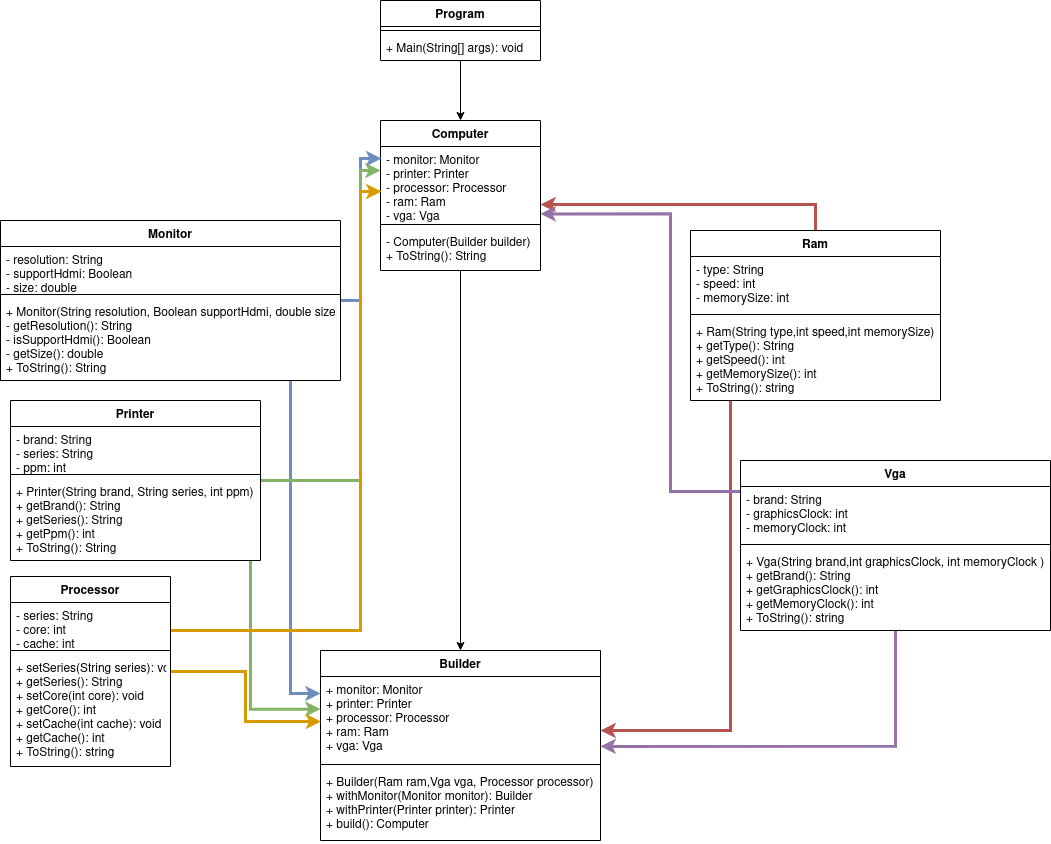

The diagram above was exported from draw.io. Its source (the exported page's mxGraphModel, read from the mxfile embedded in the PNG):
<mxGraphModel dx="1447" dy="732" grid="1" gridSize="10" guides="1" tooltips="1" connect="1" arrows="1" fold="1" page="1" pageScale="1" pageWidth="850" pageHeight="1100" math="0" shadow="0">
  <root>
    <mxCell id="0" />
    <mxCell id="1" parent="0" />
    <mxCell id="rv-rKXXmiLKdOgHOUZvM-48" style="edgeStyle=orthogonalEdgeStyle;rounded=0;orthogonalLoop=1;jettySize=auto;html=1;entryX=0.5;entryY=0;entryDx=0;entryDy=0;" edge="1" parent="1" source="rv-rKXXmiLKdOgHOUZvM-1" target="rv-rKXXmiLKdOgHOUZvM-5">
      <mxGeometry relative="1" as="geometry" />
    </mxCell>
    <mxCell id="rv-rKXXmiLKdOgHOUZvM-1" value="Program" style="swimlane;fontStyle=1;align=center;verticalAlign=top;childLayout=stackLayout;horizontal=1;startSize=26;horizontalStack=0;resizeParent=1;resizeParentMax=0;resizeLast=0;collapsible=1;marginBottom=0;" vertex="1" parent="1">
      <mxGeometry x="390" y="30" width="160" height="60" as="geometry">
        <mxRectangle x="410" y="50" width="80" height="26" as="alternateBounds" />
      </mxGeometry>
    </mxCell>
    <mxCell id="rv-rKXXmiLKdOgHOUZvM-3" value="" style="line;strokeWidth=1;fillColor=none;align=left;verticalAlign=middle;spacingTop=-1;spacingLeft=3;spacingRight=3;rotatable=0;labelPosition=right;points=[];portConstraint=eastwest;" vertex="1" parent="rv-rKXXmiLKdOgHOUZvM-1">
      <mxGeometry y="26" width="160" height="8" as="geometry" />
    </mxCell>
    <mxCell id="rv-rKXXmiLKdOgHOUZvM-4" value="+ Main(String[] args): void" style="text;strokeColor=none;fillColor=none;align=left;verticalAlign=top;spacingLeft=4;spacingRight=4;overflow=hidden;rotatable=0;points=[[0,0.5],[1,0.5]];portConstraint=eastwest;" vertex="1" parent="rv-rKXXmiLKdOgHOUZvM-1">
      <mxGeometry y="34" width="160" height="26" as="geometry" />
    </mxCell>
    <mxCell id="rv-rKXXmiLKdOgHOUZvM-15" style="edgeStyle=orthogonalEdgeStyle;rounded=0;orthogonalLoop=1;jettySize=auto;html=1;" edge="1" parent="1" source="rv-rKXXmiLKdOgHOUZvM-5" target="rv-rKXXmiLKdOgHOUZvM-9">
      <mxGeometry relative="1" as="geometry" />
    </mxCell>
    <mxCell id="rv-rKXXmiLKdOgHOUZvM-5" value="Computer" style="swimlane;fontStyle=1;align=center;verticalAlign=top;childLayout=stackLayout;horizontal=1;startSize=26;horizontalStack=0;resizeParent=1;resizeParentMax=0;resizeLast=0;collapsible=1;marginBottom=0;" vertex="1" parent="1">
      <mxGeometry x="390" y="150" width="160" height="150" as="geometry">
        <mxRectangle x="390" y="150" width="90" height="26" as="alternateBounds" />
      </mxGeometry>
    </mxCell>
    <mxCell id="rv-rKXXmiLKdOgHOUZvM-6" value="- monitor: Monitor&#10;- printer: Printer&#10;- processor: Processor&#10;- ram: Ram&#10;- vga: Vga&#10;" style="text;strokeColor=none;fillColor=none;align=left;verticalAlign=top;spacingLeft=4;spacingRight=4;overflow=hidden;rotatable=0;points=[[0,0.5],[1,0.5]];portConstraint=eastwest;" vertex="1" parent="rv-rKXXmiLKdOgHOUZvM-5">
      <mxGeometry y="26" width="160" height="74" as="geometry" />
    </mxCell>
    <mxCell id="rv-rKXXmiLKdOgHOUZvM-7" value="" style="line;strokeWidth=1;fillColor=none;align=left;verticalAlign=middle;spacingTop=-1;spacingLeft=3;spacingRight=3;rotatable=0;labelPosition=right;points=[];portConstraint=eastwest;" vertex="1" parent="rv-rKXXmiLKdOgHOUZvM-5">
      <mxGeometry y="100" width="160" height="8" as="geometry" />
    </mxCell>
    <mxCell id="rv-rKXXmiLKdOgHOUZvM-8" value="- Computer(Builder builder)&#10;+ ToString(): String&#10;" style="text;strokeColor=none;fillColor=none;align=left;verticalAlign=top;spacingLeft=4;spacingRight=4;overflow=hidden;rotatable=0;points=[[0,0.5],[1,0.5]];portConstraint=eastwest;" vertex="1" parent="rv-rKXXmiLKdOgHOUZvM-5">
      <mxGeometry y="108" width="160" height="42" as="geometry" />
    </mxCell>
    <mxCell id="rv-rKXXmiLKdOgHOUZvM-9" value="Builder" style="swimlane;fontStyle=1;align=center;verticalAlign=top;childLayout=stackLayout;horizontal=1;startSize=26;horizontalStack=0;resizeParent=1;resizeParentMax=0;resizeLast=0;collapsible=1;marginBottom=0;" vertex="1" parent="1">
      <mxGeometry x="330" y="680" width="280" height="190" as="geometry">
        <mxRectangle x="435" y="580" width="70" height="26" as="alternateBounds" />
      </mxGeometry>
    </mxCell>
    <mxCell id="rv-rKXXmiLKdOgHOUZvM-10" value="+ monitor: Monitor&#10;+ printer: Printer&#10;+ processor: Processor&#10;+ ram: Ram&#10;+ vga: Vga&#10;&#10;&#10;" style="text;strokeColor=none;fillColor=none;align=left;verticalAlign=top;spacingLeft=4;spacingRight=4;overflow=hidden;rotatable=0;points=[[0,0.5],[1,0.5]];portConstraint=eastwest;" vertex="1" parent="rv-rKXXmiLKdOgHOUZvM-9">
      <mxGeometry y="26" width="280" height="84" as="geometry" />
    </mxCell>
    <mxCell id="rv-rKXXmiLKdOgHOUZvM-11" value="" style="line;strokeWidth=1;fillColor=none;align=left;verticalAlign=middle;spacingTop=-1;spacingLeft=3;spacingRight=3;rotatable=0;labelPosition=right;points=[];portConstraint=eastwest;" vertex="1" parent="rv-rKXXmiLKdOgHOUZvM-9">
      <mxGeometry y="110" width="280" height="8" as="geometry" />
    </mxCell>
    <mxCell id="rv-rKXXmiLKdOgHOUZvM-12" value="+ Builder(Ram ram,Vga vga, Processor processor)&#10;+ withMonitor(Monitor monitor): Builder&#10;+ withPrinter(Printer printer): Printer&#10;+ build(): Computer&#10;&#10;&#10;&#10;" style="text;strokeColor=none;fillColor=none;align=left;verticalAlign=top;spacingLeft=4;spacingRight=4;overflow=hidden;rotatable=0;points=[[0,0.5],[1,0.5]];portConstraint=eastwest;" vertex="1" parent="rv-rKXXmiLKdOgHOUZvM-9">
      <mxGeometry y="118" width="280" height="72" as="geometry" />
    </mxCell>
    <mxCell id="rv-rKXXmiLKdOgHOUZvM-36" style="edgeStyle=orthogonalEdgeStyle;rounded=0;orthogonalLoop=1;jettySize=auto;html=1;entryX=0.006;entryY=0.162;entryDx=0;entryDy=0;entryPerimeter=0;fillColor=#dae8fc;strokeColor=#6c8ebf;strokeWidth=3;" edge="1" parent="1" source="rv-rKXXmiLKdOgHOUZvM-16" target="rv-rKXXmiLKdOgHOUZvM-6">
      <mxGeometry relative="1" as="geometry" />
    </mxCell>
    <mxCell id="rv-rKXXmiLKdOgHOUZvM-43" style="edgeStyle=orthogonalEdgeStyle;rounded=0;orthogonalLoop=1;jettySize=auto;html=1;entryX=0;entryY=0.202;entryDx=0;entryDy=0;entryPerimeter=0;fillColor=#dae8fc;strokeColor=#6c8ebf;jumpSize=6;strokeWidth=3;" edge="1" parent="1" source="rv-rKXXmiLKdOgHOUZvM-16" target="rv-rKXXmiLKdOgHOUZvM-10">
      <mxGeometry relative="1" as="geometry">
        <Array as="points">
          <mxPoint x="300" y="723" />
        </Array>
      </mxGeometry>
    </mxCell>
    <mxCell id="rv-rKXXmiLKdOgHOUZvM-16" value="Monitor" style="swimlane;fontStyle=1;align=center;verticalAlign=top;childLayout=stackLayout;horizontal=1;startSize=26;horizontalStack=0;resizeParent=1;resizeParentMax=0;resizeLast=0;collapsible=1;marginBottom=0;" vertex="1" parent="1">
      <mxGeometry x="10" y="250" width="340" height="160" as="geometry">
        <mxRectangle x="220" y="340" width="80" height="26" as="alternateBounds" />
      </mxGeometry>
    </mxCell>
    <mxCell id="rv-rKXXmiLKdOgHOUZvM-17" value="- resolution: String&#10;- supportHdmi: Boolean&#10;- size: double" style="text;strokeColor=none;fillColor=none;align=left;verticalAlign=top;spacingLeft=4;spacingRight=4;overflow=hidden;rotatable=0;points=[[0,0.5],[1,0.5]];portConstraint=eastwest;" vertex="1" parent="rv-rKXXmiLKdOgHOUZvM-16">
      <mxGeometry y="26" width="340" height="44" as="geometry" />
    </mxCell>
    <mxCell id="rv-rKXXmiLKdOgHOUZvM-18" value="" style="line;strokeWidth=1;fillColor=none;align=left;verticalAlign=middle;spacingTop=-1;spacingLeft=3;spacingRight=3;rotatable=0;labelPosition=right;points=[];portConstraint=eastwest;" vertex="1" parent="rv-rKXXmiLKdOgHOUZvM-16">
      <mxGeometry y="70" width="340" height="8" as="geometry" />
    </mxCell>
    <mxCell id="rv-rKXXmiLKdOgHOUZvM-19" value="+ Monitor(String resolution, Boolean supportHdmi, double size)&#10;- getResolution(): String&#10;- isSupportHdmi(): Boolean&#10;- getSize(): double&#10;+ ToString(): String" style="text;strokeColor=none;fillColor=none;align=left;verticalAlign=top;spacingLeft=4;spacingRight=4;overflow=hidden;rotatable=0;points=[[0,0.5],[1,0.5]];portConstraint=eastwest;" vertex="1" parent="rv-rKXXmiLKdOgHOUZvM-16">
      <mxGeometry y="78" width="340" height="82" as="geometry" />
    </mxCell>
    <mxCell id="rv-rKXXmiLKdOgHOUZvM-37" style="edgeStyle=orthogonalEdgeStyle;rounded=0;orthogonalLoop=1;jettySize=auto;html=1;fillColor=#d5e8d4;strokeColor=#82b366;strokeWidth=3;" edge="1" parent="1" source="rv-rKXXmiLKdOgHOUZvM-20" target="rv-rKXXmiLKdOgHOUZvM-6">
      <mxGeometry relative="1" as="geometry">
        <Array as="points">
          <mxPoint x="370" y="510" />
          <mxPoint x="370" y="200" />
        </Array>
      </mxGeometry>
    </mxCell>
    <mxCell id="rv-rKXXmiLKdOgHOUZvM-44" style="edgeStyle=orthogonalEdgeStyle;rounded=0;orthogonalLoop=1;jettySize=auto;html=1;entryX=0;entryY=0.389;entryDx=0;entryDy=0;entryPerimeter=0;fillColor=#d5e8d4;strokeColor=#82b366;strokeWidth=3;" edge="1" parent="1" source="rv-rKXXmiLKdOgHOUZvM-20" target="rv-rKXXmiLKdOgHOUZvM-10">
      <mxGeometry relative="1" as="geometry">
        <Array as="points">
          <mxPoint x="260" y="739" />
        </Array>
      </mxGeometry>
    </mxCell>
    <mxCell id="rv-rKXXmiLKdOgHOUZvM-20" value="Printer" style="swimlane;fontStyle=1;align=center;verticalAlign=top;childLayout=stackLayout;horizontal=1;startSize=26;horizontalStack=0;resizeParent=1;resizeParentMax=0;resizeLast=0;collapsible=1;marginBottom=0;" vertex="1" parent="1">
      <mxGeometry x="20" y="430" width="250" height="160" as="geometry">
        <mxRectangle x="20" y="430" width="70" height="26" as="alternateBounds" />
      </mxGeometry>
    </mxCell>
    <mxCell id="rv-rKXXmiLKdOgHOUZvM-21" value="- brand: String&#10;- series: String&#10;- ppm: int" style="text;strokeColor=none;fillColor=none;align=left;verticalAlign=top;spacingLeft=4;spacingRight=4;overflow=hidden;rotatable=0;points=[[0,0.5],[1,0.5]];portConstraint=eastwest;" vertex="1" parent="rv-rKXXmiLKdOgHOUZvM-20">
      <mxGeometry y="26" width="250" height="44" as="geometry" />
    </mxCell>
    <mxCell id="rv-rKXXmiLKdOgHOUZvM-22" value="" style="line;strokeWidth=1;fillColor=none;align=left;verticalAlign=middle;spacingTop=-1;spacingLeft=3;spacingRight=3;rotatable=0;labelPosition=right;points=[];portConstraint=eastwest;" vertex="1" parent="rv-rKXXmiLKdOgHOUZvM-20">
      <mxGeometry y="70" width="250" height="8" as="geometry" />
    </mxCell>
    <mxCell id="rv-rKXXmiLKdOgHOUZvM-23" value="+ Printer(String brand, String series, int ppm)&#10;+ getBrand(): String&#10;+ getSeries(): String&#10;+ getPpm(): int&#10;+ ToString(): String" style="text;strokeColor=none;fillColor=none;align=left;verticalAlign=top;spacingLeft=4;spacingRight=4;overflow=hidden;rotatable=0;points=[[0,0.5],[1,0.5]];portConstraint=eastwest;" vertex="1" parent="rv-rKXXmiLKdOgHOUZvM-20">
      <mxGeometry y="78" width="250" height="82" as="geometry" />
    </mxCell>
    <mxCell id="rv-rKXXmiLKdOgHOUZvM-38" style="edgeStyle=orthogonalEdgeStyle;rounded=0;orthogonalLoop=1;jettySize=auto;html=1;entryX=0.006;entryY=0.608;entryDx=0;entryDy=0;entryPerimeter=0;fillColor=#ffe6cc;strokeColor=#d79b00;strokeWidth=3;" edge="1" parent="1" source="rv-rKXXmiLKdOgHOUZvM-24" target="rv-rKXXmiLKdOgHOUZvM-6">
      <mxGeometry relative="1" as="geometry">
        <Array as="points">
          <mxPoint x="370" y="660" />
          <mxPoint x="370" y="221" />
        </Array>
      </mxGeometry>
    </mxCell>
    <mxCell id="rv-rKXXmiLKdOgHOUZvM-45" style="edgeStyle=orthogonalEdgeStyle;rounded=0;orthogonalLoop=1;jettySize=auto;html=1;fillColor=#ffe6cc;strokeColor=#d79b00;strokeWidth=3;entryX=0.002;entryY=0.536;entryDx=0;entryDy=0;entryPerimeter=0;" edge="1" parent="1" source="rv-rKXXmiLKdOgHOUZvM-24" target="rv-rKXXmiLKdOgHOUZvM-10">
      <mxGeometry relative="1" as="geometry">
        <mxPoint x="320" y="750" as="targetPoint" />
      </mxGeometry>
    </mxCell>
    <mxCell id="rv-rKXXmiLKdOgHOUZvM-24" value="Processor" style="swimlane;fontStyle=1;align=center;verticalAlign=top;childLayout=stackLayout;horizontal=1;startSize=26;horizontalStack=0;resizeParent=1;resizeParentMax=0;resizeLast=0;collapsible=1;marginBottom=0;" vertex="1" parent="1">
      <mxGeometry x="20" y="606" width="160" height="190" as="geometry">
        <mxRectangle x="100" y="650" width="90" height="26" as="alternateBounds" />
      </mxGeometry>
    </mxCell>
    <mxCell id="rv-rKXXmiLKdOgHOUZvM-25" value="- series: String&#10;- core: int&#10;- cache: int" style="text;strokeColor=none;fillColor=none;align=left;verticalAlign=top;spacingLeft=4;spacingRight=4;overflow=hidden;rotatable=0;points=[[0,0.5],[1,0.5]];portConstraint=eastwest;" vertex="1" parent="rv-rKXXmiLKdOgHOUZvM-24">
      <mxGeometry y="26" width="160" height="44" as="geometry" />
    </mxCell>
    <mxCell id="rv-rKXXmiLKdOgHOUZvM-26" value="" style="line;strokeWidth=1;fillColor=none;align=left;verticalAlign=middle;spacingTop=-1;spacingLeft=3;spacingRight=3;rotatable=0;labelPosition=right;points=[];portConstraint=eastwest;" vertex="1" parent="rv-rKXXmiLKdOgHOUZvM-24">
      <mxGeometry y="70" width="160" height="8" as="geometry" />
    </mxCell>
    <mxCell id="rv-rKXXmiLKdOgHOUZvM-27" value="+ setSeries(String series): void&#10;+ getSeries(): String&#10;+ setCore(int core): void&#10;+ getCore(): int&#10;+ setCache(int cache): void&#10;+ getCache(): int&#10;+ ToString(): string" style="text;strokeColor=none;fillColor=none;align=left;verticalAlign=top;spacingLeft=4;spacingRight=4;overflow=hidden;rotatable=0;points=[[0,0.5],[1,0.5]];portConstraint=eastwest;" vertex="1" parent="rv-rKXXmiLKdOgHOUZvM-24">
      <mxGeometry y="78" width="160" height="112" as="geometry" />
    </mxCell>
    <mxCell id="rv-rKXXmiLKdOgHOUZvM-39" style="edgeStyle=orthogonalEdgeStyle;rounded=0;orthogonalLoop=1;jettySize=auto;html=1;entryX=1;entryY=0.784;entryDx=0;entryDy=0;entryPerimeter=0;fillColor=#f8cecc;strokeColor=#b85450;strokeWidth=3;" edge="1" parent="1" source="rv-rKXXmiLKdOgHOUZvM-28" target="rv-rKXXmiLKdOgHOUZvM-6">
      <mxGeometry relative="1" as="geometry" />
    </mxCell>
    <mxCell id="rv-rKXXmiLKdOgHOUZvM-46" style="edgeStyle=orthogonalEdgeStyle;rounded=0;orthogonalLoop=1;jettySize=auto;html=1;entryX=1;entryY=0.643;entryDx=0;entryDy=0;entryPerimeter=0;fillColor=#f8cecc;strokeColor=#b85450;strokeWidth=3;" edge="1" parent="1" source="rv-rKXXmiLKdOgHOUZvM-28" target="rv-rKXXmiLKdOgHOUZvM-10">
      <mxGeometry relative="1" as="geometry">
        <Array as="points">
          <mxPoint x="740" y="760" />
        </Array>
      </mxGeometry>
    </mxCell>
    <mxCell id="rv-rKXXmiLKdOgHOUZvM-28" value="Ram" style="swimlane;fontStyle=1;align=center;verticalAlign=top;childLayout=stackLayout;horizontal=1;startSize=26;horizontalStack=0;resizeParent=1;resizeParentMax=0;resizeLast=0;collapsible=1;marginBottom=0;" vertex="1" parent="1">
      <mxGeometry x="700" y="260" width="250" height="170" as="geometry">
        <mxRectangle x="690" y="290" width="60" height="26" as="alternateBounds" />
      </mxGeometry>
    </mxCell>
    <mxCell id="rv-rKXXmiLKdOgHOUZvM-29" value="- type: String&#10;- speed: int&#10;- memorySize: int" style="text;strokeColor=none;fillColor=none;align=left;verticalAlign=top;spacingLeft=4;spacingRight=4;overflow=hidden;rotatable=0;points=[[0,0.5],[1,0.5]];portConstraint=eastwest;" vertex="1" parent="rv-rKXXmiLKdOgHOUZvM-28">
      <mxGeometry y="26" width="250" height="54" as="geometry" />
    </mxCell>
    <mxCell id="rv-rKXXmiLKdOgHOUZvM-30" value="" style="line;strokeWidth=1;fillColor=none;align=left;verticalAlign=middle;spacingTop=-1;spacingLeft=3;spacingRight=3;rotatable=0;labelPosition=right;points=[];portConstraint=eastwest;" vertex="1" parent="rv-rKXXmiLKdOgHOUZvM-28">
      <mxGeometry y="80" width="250" height="8" as="geometry" />
    </mxCell>
    <mxCell id="rv-rKXXmiLKdOgHOUZvM-31" value="+ Ram(String type,int speed,int memorySize)&#10;+ getType(): String&#10;+ getSpeed(): int&#10;+ getMemorySize(): int&#10;+ ToString(): string" style="text;strokeColor=none;fillColor=none;align=left;verticalAlign=top;spacingLeft=4;spacingRight=4;overflow=hidden;rotatable=0;points=[[0,0.5],[1,0.5]];portConstraint=eastwest;" vertex="1" parent="rv-rKXXmiLKdOgHOUZvM-28">
      <mxGeometry y="88" width="250" height="82" as="geometry" />
    </mxCell>
    <mxCell id="rv-rKXXmiLKdOgHOUZvM-40" style="edgeStyle=orthogonalEdgeStyle;rounded=0;orthogonalLoop=1;jettySize=auto;html=1;entryX=1;entryY=0.911;entryDx=0;entryDy=0;entryPerimeter=0;fillColor=#e1d5e7;strokeColor=#9673a6;strokeWidth=3;" edge="1" parent="1" source="rv-rKXXmiLKdOgHOUZvM-32" target="rv-rKXXmiLKdOgHOUZvM-6">
      <mxGeometry relative="1" as="geometry">
        <Array as="points">
          <mxPoint x="680" y="521" />
          <mxPoint x="680" y="243" />
        </Array>
      </mxGeometry>
    </mxCell>
    <mxCell id="rv-rKXXmiLKdOgHOUZvM-47" style="edgeStyle=orthogonalEdgeStyle;rounded=0;orthogonalLoop=1;jettySize=auto;html=1;entryX=1;entryY=0.832;entryDx=0;entryDy=0;entryPerimeter=0;fillColor=#e1d5e7;strokeColor=#9673a6;strokeWidth=3;" edge="1" parent="1" source="rv-rKXXmiLKdOgHOUZvM-32" target="rv-rKXXmiLKdOgHOUZvM-10">
      <mxGeometry relative="1" as="geometry" />
    </mxCell>
    <mxCell id="rv-rKXXmiLKdOgHOUZvM-32" value="Vga" style="swimlane;fontStyle=1;align=center;verticalAlign=top;childLayout=stackLayout;horizontal=1;startSize=26;horizontalStack=0;resizeParent=1;resizeParentMax=0;resizeLast=0;collapsible=1;marginBottom=0;" vertex="1" parent="1">
      <mxGeometry x="750" y="490" width="310" height="170" as="geometry">
        <mxRectangle x="650" y="446" width="50" height="26" as="alternateBounds" />
      </mxGeometry>
    </mxCell>
    <mxCell id="rv-rKXXmiLKdOgHOUZvM-33" value="- brand: String&#10;- graphicsClock: int&#10;- memoryClock: int" style="text;strokeColor=none;fillColor=none;align=left;verticalAlign=top;spacingLeft=4;spacingRight=4;overflow=hidden;rotatable=0;points=[[0,0.5],[1,0.5]];portConstraint=eastwest;" vertex="1" parent="rv-rKXXmiLKdOgHOUZvM-32">
      <mxGeometry y="26" width="310" height="54" as="geometry" />
    </mxCell>
    <mxCell id="rv-rKXXmiLKdOgHOUZvM-34" value="" style="line;strokeWidth=1;fillColor=none;align=left;verticalAlign=middle;spacingTop=-1;spacingLeft=3;spacingRight=3;rotatable=0;labelPosition=right;points=[];portConstraint=eastwest;" vertex="1" parent="rv-rKXXmiLKdOgHOUZvM-32">
      <mxGeometry y="80" width="310" height="8" as="geometry" />
    </mxCell>
    <mxCell id="rv-rKXXmiLKdOgHOUZvM-35" value="+ Vga(String brand,int graphicsClock, int memoryClock )&#10;+ getBrand(): String&#10;+ getGraphicsClock(): int&#10;+ getMemoryClock(): int&#10;+ ToString(): string" style="text;strokeColor=none;fillColor=none;align=left;verticalAlign=top;spacingLeft=4;spacingRight=4;overflow=hidden;rotatable=0;points=[[0,0.5],[1,0.5]];portConstraint=eastwest;" vertex="1" parent="rv-rKXXmiLKdOgHOUZvM-32">
      <mxGeometry y="88" width="310" height="82" as="geometry" />
    </mxCell>
  </root>
</mxGraphModel>